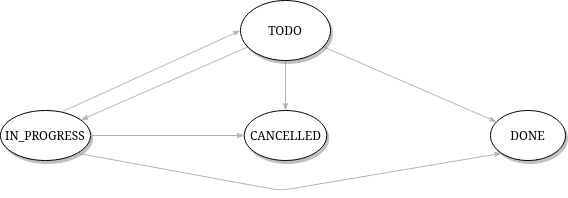

The diagram above was exported from draw.io. Its source (the exported page's mxGraphModel, read from the mxfile embedded in the PNG):
<mxGraphModel dx="1422" dy="803" grid="1" gridSize="10" guides="1" tooltips="1" connect="1" arrows="1" fold="1" page="1" pageScale="1" pageWidth="1100" pageHeight="850" background="#ffffff" math="0" shadow="0">
  <root>
    <mxCell id="0" />
    <mxCell id="1" parent="0" />
    <mxCell id="1ea317790d2ca983-12" style="edgeStyle=none;rounded=1;html=1;labelBackgroundColor=none;startArrow=none;startFill=0;startSize=5;endArrow=classicThin;endFill=1;endSize=5;jettySize=auto;orthogonalLoop=1;strokeColor=#B3B3B3;strokeWidth=1;fontFamily=Verdana;fontSize=12" parent="1" source="1ea317790d2ca983-1" target="1ea317790d2ca983-2" edge="1">
      <mxGeometry relative="1" as="geometry" />
    </mxCell>
    <mxCell id="1ea317790d2ca983-13" value="" style="edgeStyle=none;rounded=1;html=1;labelBackgroundColor=none;startArrow=none;startFill=0;startSize=5;endArrow=classicThin;endFill=1;endSize=5;jettySize=auto;orthogonalLoop=1;strokeColor=#B3B3B3;strokeWidth=1;fontFamily=Verdana;fontSize=12" parent="1" source="1ea317790d2ca983-1" target="1ea317790d2ca983-9" edge="1">
      <mxGeometry relative="1" as="geometry" />
    </mxCell>
    <mxCell id="1ea317790d2ca983-14" value="" style="edgeStyle=none;rounded=1;html=1;labelBackgroundColor=none;startArrow=none;startFill=0;startSize=5;endArrow=classicThin;endFill=1;endSize=5;jettySize=auto;orthogonalLoop=1;strokeColor=#B3B3B3;strokeWidth=1;fontFamily=Verdana;fontSize=12" parent="1" source="1ea317790d2ca983-1" target="1ea317790d2ca983-3" edge="1">
      <mxGeometry relative="1" as="geometry" />
    </mxCell>
    <mxCell id="1ea317790d2ca983-1" value="TODO" style="ellipse;whiteSpace=wrap;html=1;rounded=0;shadow=1;comic=0;labelBackgroundColor=none;strokeWidth=1;fontFamily=Verdana;fontSize=12;align=center;" parent="1" vertex="1">
      <mxGeometry x="450" y="80" width="90" height="60" as="geometry" />
    </mxCell>
    <mxCell id="1ea317790d2ca983-2" value="CANCELLED" style="ellipse;whiteSpace=wrap;html=1;rounded=0;shadow=1;comic=0;labelBackgroundColor=none;strokeWidth=1;fontFamily=Verdana;fontSize=12;align=center;" parent="1" vertex="1">
      <mxGeometry x="453.75" y="190" width="82.5" height="50" as="geometry" />
    </mxCell>
    <mxCell id="1ea317790d2ca983-3" value="DONE" style="ellipse;whiteSpace=wrap;html=1;rounded=0;shadow=1;comic=0;labelBackgroundColor=none;strokeWidth=1;fontFamily=Verdana;fontSize=12;align=center;" parent="1" vertex="1">
      <mxGeometry x="700" y="190" width="75" height="50" as="geometry" />
    </mxCell>
    <mxCell id="1ea317790d2ca983-9" value="IN_PROGRESS" style="ellipse;whiteSpace=wrap;html=1;rounded=0;shadow=1;comic=0;labelBackgroundColor=none;strokeWidth=1;fontFamily=Verdana;fontSize=12;align=center;" parent="1" vertex="1">
      <mxGeometry x="210" y="190" width="90" height="50" as="geometry" />
    </mxCell>
    <mxCell id="LDMuLv3EI7xzJGwSR1K6-1" value="" style="edgeStyle=none;rounded=1;html=1;labelBackgroundColor=none;startArrow=none;startFill=0;startSize=5;endArrow=classicThin;endFill=1;endSize=5;jettySize=auto;orthogonalLoop=1;strokeColor=#B3B3B3;strokeWidth=1;fontFamily=Verdana;fontSize=12;entryX=0;entryY=0.5;entryDx=0;entryDy=0;" parent="1" source="1ea317790d2ca983-9" target="1ea317790d2ca983-2" edge="1">
      <mxGeometry relative="1" as="geometry">
        <mxPoint x="280" y="340" as="sourcePoint" />
        <mxPoint x="300.35363416051723" y="209.53278505477374" as="targetPoint" />
      </mxGeometry>
    </mxCell>
    <mxCell id="LDMuLv3EI7xzJGwSR1K6-3" value="" style="edgeStyle=none;rounded=1;html=1;labelBackgroundColor=none;startArrow=none;startFill=0;startSize=5;endArrow=classicThin;endFill=1;endSize=5;jettySize=auto;orthogonalLoop=1;strokeColor=#B3B3B3;strokeWidth=1;fontFamily=Verdana;fontSize=12;entryX=0;entryY=0.5;entryDx=0;entryDy=0;" parent="1" target="1ea317790d2ca983-1" edge="1">
      <mxGeometry relative="1" as="geometry">
        <mxPoint x="270" y="192" as="sourcePoint" />
        <mxPoint x="420" y="230" as="targetPoint" />
      </mxGeometry>
    </mxCell>
    <mxCell id="LDMuLv3EI7xzJGwSR1K6-7" value="" style="edgeStyle=none;rounded=1;html=1;labelBackgroundColor=none;startArrow=none;startFill=0;startSize=5;endArrow=classicThin;endFill=1;endSize=5;jettySize=auto;orthogonalLoop=1;strokeColor=#B3B3B3;strokeWidth=1;fontFamily=Verdana;fontSize=12;entryX=0;entryY=1;entryDx=0;entryDy=0;exitX=1;exitY=1;exitDx=0;exitDy=0;" parent="1" source="1ea317790d2ca983-9" target="1ea317790d2ca983-3" edge="1">
      <mxGeometry relative="1" as="geometry">
        <mxPoint x="280" y="202" as="sourcePoint" />
        <mxPoint x="460" y="120" as="targetPoint" />
        <Array as="points">
          <mxPoint x="490" y="270" />
        </Array>
      </mxGeometry>
    </mxCell>
  </root>
</mxGraphModel>